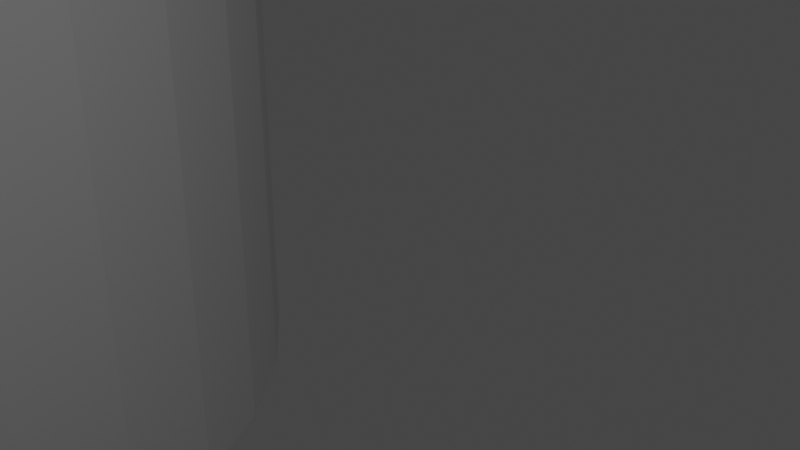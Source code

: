 # Source: BlenderPythonTest1.blend  (saved by Blender 3.6.11; exported with 4.5.12 LTS)
import bpy
from mathutils import Matrix  # noqa: F401  (used for matrix-valued properties, if any)

bpy.ops.wm.read_factory_settings(use_empty=True)
scene = bpy.context.scene
scene.name = 'Scene'

# ---- collections
col_collection = bpy.data.collections.new('Collection'); scene.collection.children.link(col_collection)

# ---- world
world_world = bpy.data.worlds.new('World'); scene.world = world_world
world_world.use_nodes = True; world_world.node_tree.nodes.clear()
_N = world_world.node_tree.nodes; _L = world_world.node_tree.links
n0 = _N.new('ShaderNodeOutputWorld'); n0.name = 'World Output'; n0.location = (300, 300)
n1 = _N.new('ShaderNodeBackground'); n1.name = 'Background'; n1.location = (10, 300)
n1.inputs[0].default_value = (0.05088, 0.05088, 0.05088, 1.0)
_L.new(n1.outputs[0], n0.inputs[0])
n0.is_active_output = True
world_world.color = (0.05088, 0.05088, 0.05088)
world_world.use_sun_shadow = False
world_world.sun_shadow_jitter_overblur = 0.0

# ---- cameras
cam_camera = bpy.data.cameras.new('Camera')
cam_camera.clip_end = 100.0
cam_camera.ortho_scale = 7.314

# ---- lights
light_light = bpy.data.lights.new('Light', 'POINT')
light_light.transmission_factor = 0.0
light_light.energy = 1000.0
light_light.shadow_soft_size = 0.1
light_light.shadow_maximum_resolution = 0.006
light_light.use_absolute_resolution = True

# ---- meshes
me_cylinder = bpy.data.meshes.new('Cylinder')
me_cylinder.from_pydata([(0.0, 1.0, -1.0), (0.0, 1.0, 1.0), (0.1951, 0.9808, -1.0), (0.1951, 0.9808, 1.0), (0.3827, 0.9239, -1.0), (0.3827, 0.9239, 1.0), (0.5556, 0.8315, -1.0), (0.5556, 0.8315, 1.0), (0.7071, 0.7071, -1.0), (0.7071, 0.7071, 1.0), (0.8315, 0.5556, -1.0), (0.8315, 0.5556, 1.0), (0.9239, 0.3827, -1.0), (0.9239, 0.3827, 1.0), (0.9808, 0.1951, -1.0), (0.9808, 0.1951, 1.0), (1.0, 0.0, -1.0), (1.0, 0.0, 1.0), (0.9808, -0.1951, -1.0), (0.9808, -0.1951, 1.0), (0.9239, -0.3827, -1.0), (0.9239, -0.3827, 1.0), (0.8315, -0.5556, -1.0), (0.8315, -0.5556, 1.0), (0.7071, -0.7071, -1.0), (0.7071, -0.7071, 1.0), (0.5556, -0.8315, -1.0), (0.5556, -0.8315, 1.0), (0.3827, -0.9239, -1.0), (0.3827, -0.9239, 1.0), (0.1951, -0.9808, -1.0), (0.1951, -0.9808, 1.0), (0.0, -1.0, -1.0), (0.0, -1.0, 1.0), (-0.1951, -0.9808, -1.0), (-0.1951, -0.9808, 1.0), (-0.3827, -0.9239, -1.0), (-0.3827, -0.9239, 1.0), (-0.5556, -0.8315, -1.0), (-0.5556, -0.8315, 1.0), (-0.7071, -0.7071, -1.0), (-0.7071, -0.7071, 1.0), (-0.8315, -0.5556, -1.0), (-0.8315, -0.5556, 1.0), (-0.9239, -0.3827, -1.0), (-0.9239, -0.3827, 1.0), (-0.9808, -0.1951, -1.0), (-0.9808, -0.1951, 1.0), (-1.0, 0.0, -1.0), (-1.0, 0.0, 1.0), (-0.9808, 0.1951, -1.0), (-0.9808, 0.1951, 1.0), (-0.9239, 0.3827, -1.0), (-0.9239, 0.3827, 1.0), (-0.8315, 0.5556, -1.0), (-0.8315, 0.5556, 1.0), (-0.7071, 0.7071, -1.0), (-0.7071, 0.7071, 1.0), (-0.5556, 0.8315, -1.0), (-0.5556, 0.8315, 1.0), (-0.3827, 0.9239, -1.0), (-0.3827, 0.9239, 1.0), (-0.1951, 0.9808, -1.0), (-0.1951, 0.9808, 1.0)], [], [(0, 1, 3, 2), (2, 3, 5, 4), (4, 5, 7, 6), (6, 7, 9, 8), (8, 9, 11, 10), (10, 11, 13, 12), (12, 13, 15, 14), (14, 15, 17, 16), (16, 17, 19, 18), (18, 19, 21, 20), (20, 21, 23, 22), (22, 23, 25, 24), (24, 25, 27, 26), (26, 27, 29, 28), (28, 29, 31, 30), (30, 31, 33, 32), (32, 33, 35, 34), (34, 35, 37, 36), (36, 37, 39, 38), (38, 39, 41, 40), (40, 41, 43, 42), (42, 43, 45, 44), (44, 45, 47, 46), (46, 47, 49, 48), (48, 49, 51, 50), (50, 51, 53, 52), (52, 53, 55, 54), (54, 55, 57, 56), (56, 57, 59, 58), (58, 59, 61, 60), (3, 1, 63, 61, 59, 57, 55, 53, 51, 49, 47, 45, 43, 41, 39, 37, 35, 33, 31, 29, 27, 25, 23, 21, 19, 17, 15, 13, 11, 9, 7, 5), (60, 61, 63, 62), (62, 63, 1, 0), (0, 2, 4, 6, 8, 10, 12, 14, 16, 18, 20, 22, 24, 26, 28, 30, 32, 34, 36, 38, 40, 42, 44, 46, 48, 50, 52, 54, 56, 58, 60, 62)])
_uv = me_cylinder.uv_layers.new(name='UVMap')
_uv.uv.foreach_set('vector', [1.0, 0.5, 1.0, 1.0, 0.9688, 1.0, 0.9688, 0.5, 0.9688, 0.5, 0.9688, 1.0, 0.9375, 1.0, 0.9375, 0.5, 0.9375, 0.5, 0.9375, 1.0, 0.9062, 1.0, 0.9062, 0.5, 0.9062, 0.5, 0.9062, 1.0, 0.875, 1.0, 0.875, 0.5, 0.875, 0.5, 0.875, 1.0, 0.8438, 1.0, 0.8438, 0.5, 0.8438, 0.5, 0.8438, 1.0, 0.8125, 1.0, 0.8125, 0.5, 0.8125, 0.5, 0.8125, 1.0, 0.7812, 1.0, 0.7812, 0.5, 0.7812, 0.5, 0.7812, 1.0, 0.75, 1.0, 0.75, 0.5, 0.75, 0.5, 0.75, 1.0, 0.7188, 1.0, 0.7188, 0.5, 0.7188, 0.5, 0.7188, 1.0, 0.6875, 1.0, 0.6875, 0.5, 0.6875, 0.5, 0.6875, 1.0, 0.6562, 1.0, 0.6562, 0.5, 0.6562, 0.5, 0.6562, 1.0, 0.625, 1.0, 0.625, 0.5, 0.625, 0.5, 0.625, 1.0, 0.5938, 1.0, 0.5938, 0.5, 0.5938, 0.5, 0.5938, 1.0, 0.5625, 1.0, 0.5625, 0.5, 0.5625, 0.5, 0.5625, 1.0, 0.5312, 1.0, 0.5312, 0.5, 0.5312, 0.5, 0.5312, 1.0, 0.5, 1.0, 0.5, 0.5, 0.5, 0.5, 0.5, 1.0, 0.4688, 1.0, 0.4688, 0.5, 0.4688, 0.5, 0.4688, 1.0, 0.4375, 1.0, 0.4375, 0.5, 0.4375, 0.5, 0.4375, 1.0, 0.4062, 1.0, 0.4062, 0.5, 0.4062, 0.5, 0.4062, 1.0, 0.375, 1.0, 0.375, 0.5, 0.375, 0.5, 0.375, 1.0, 0.3438, 1.0, 0.3438, 0.5, 0.3438, 0.5, 0.3438, 1.0, 0.3125, 1.0, 0.3125, 0.5, 0.3125, 0.5, 0.3125, 1.0, 0.2812, 1.0, 0.2812, 0.5, 0.2812, 0.5, 0.2812, 1.0, 0.25, 1.0, 0.25, 0.5, 0.25, 0.5, 0.25, 1.0, 0.2188, 1.0, 0.2188, 0.5, 0.2188, 0.5, 0.2188, 1.0, 0.1875, 1.0, 0.1875, 0.5, 0.1875, 0.5, 0.1875, 1.0, 0.1562, 1.0, 0.1562, 0.5, 0.1562, 0.5, 0.1562, 1.0, 0.125, 1.0, 0.125, 0.5, 0.125, 0.5, 0.125, 1.0, 0.09375, 1.0, 0.09375, 0.5, 0.09375, 0.5, 0.09375, 1.0, 0.0625, 1.0, 0.0625, 0.5, 0.2968, 0.4854, 0.25, 0.49, 0.2032, 0.4854, 0.1582, 0.4717, 0.1167, 0.4496, 0.08029, 0.4197, 0.05045, 0.3833, 0.02827, 0.3418, 0.01461, 0.2968, 0.01, 0.25, 0.01461, 0.2032, 0.02827, 0.1582, 0.05045, 0.1167, 0.08029, 0.08029, 0.1167, 0.05045, 0.1582, 0.02827, 0.2032, 0.01461, 0.25, 0.01, 0.2968, 0.01461, 0.3418, 0.02827, 0.3833, 0.05045, 0.4197, 0.08029, 0.4496, 0.1167, 0.4717, 0.1582, 0.4854, 0.2032, 0.49, 0.25, 0.4854, 0.2968, 0.4717, 0.3418, 0.4496, 0.3833, 0.4197, 0.4197, 0.3833, 0.4496, 0.3418, 0.4717, 0.0625, 0.5, 0.0625, 1.0, 0.03125, 1.0, 0.03125, 0.5, 0.03125, 0.5, 0.03125, 1.0, 0.0, 1.0, 0.0, 0.5, 0.75, 0.49, 0.7968, 0.4854, 0.8418, 0.4717, 0.8833, 0.4496, 0.9197, 0.4197, 0.9496, 0.3833, 0.9717, 0.3418, 0.9854, 0.2968, 0.99, 0.25, 0.9854, 0.2032, 0.9717, 0.1582, 0.9496, 0.1167, 0.9197, 0.08029, 0.8833, 0.05045, 0.8418, 0.02827, 0.7968, 0.01461, 0.75, 0.01, 0.7032, 0.01461, 0.6582, 0.02827, 0.6167, 0.05045, 0.5803, 0.08029, 0.5504, 0.1167, 0.5283, 0.1582, 0.5146, 0.2032, 0.51, 0.25, 0.5146, 0.2968, 0.5283, 0.3418, 0.5504, 0.3833, 0.5803, 0.4197, 0.6167, 0.4496, 0.6582, 0.4717, 0.7032, 0.4854])
me_cylinder.update()

# ---- objects
ob_light = bpy.data.objects.new('Light', light_light)
ob_camera = bpy.data.objects.new('Camera', cam_camera)
ob_cylinder = bpy.data.objects.new('Cylinder', me_cylinder)

# ---- transforms, parenting, visibility, modifiers, constraints
ob_light.location = (4.076, 1.005, 5.904)
ob_light.rotation_euler = (0.6503, 0.05522, 1.866)
ob_light.lock_rotations_4d = False
ob_light.empty_display_type = 'ARROWS'
ob_light.color = (0.0, 0.0, 0.0, 0.0)
ob_light.lineart.crease_threshold = 0.0
ob_camera.location = (7.359, -6.926, 4.958)
ob_camera.rotation_euler = (1.109, 0.0, 0.8149)
ob_camera.lock_rotations_4d = False
ob_camera.empty_display_type = 'ARROWS'
ob_camera.color = (0.0, 0.0, 0.0, 0.0)
ob_camera.display_type = 'WIRE'
ob_camera.lineart.crease_threshold = 0.0
ob_cylinder.location = (-25.3, 0.0, 0.0)
ob_cylinder.scale = (13.65, 13.65, 13.65)

# ---- collection membership
col_collection.objects.link(ob_light)
col_collection.objects.link(ob_camera)
col_collection.objects.link(ob_cylinder)

# ---- scene / render settings (as saved in the file)
scene.camera = ob_camera
scene.frame_start = 1; scene.frame_end = 250; scene.frame_set(1)
scene.render.engine = 'BLENDER_EEVEE_NEXT'
scene.cycles.sampling_pattern = 'TABULATED_SOBOL'
scene.view_settings.view_transform = 'Filmic'
bpy.context.view_layer.update()
